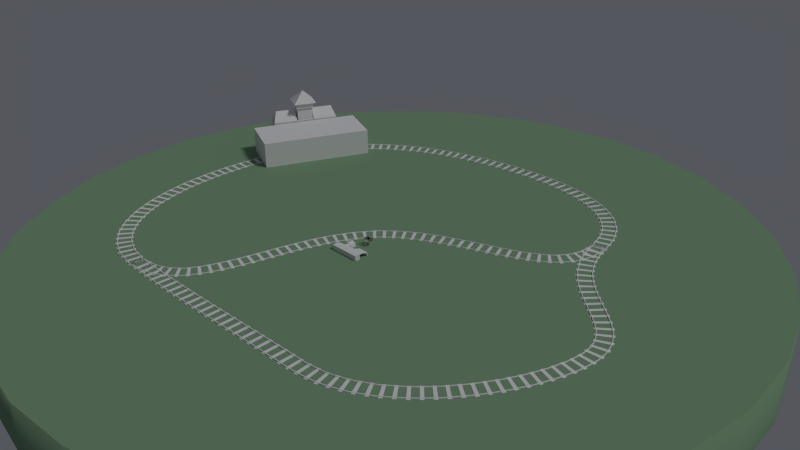 # Source: blender_express.blend  (saved by Blender 2.76.0; exported with 4.5.12 LTS)
import bpy
from mathutils import Matrix  # noqa: F401  (used for matrix-valued properties, if any)

bpy.ops.wm.read_factory_settings(use_empty=True)
scene = bpy.context.scene
scene.name = 'Scene'

# ---- collections
col_collection_1 = bpy.data.collections.new('Collection 1'); scene.collection.children.link(col_collection_1)
col_collection_2 = bpy.data.collections.new('Collection 2'); scene.collection.children.link(col_collection_2)

# ---- materials (node trees are filled in below, after node groups)
mat_land = bpy.data.materials.new('land')
mat_land.alpha_threshold = 0.0
mat_land.diffuse_color = (0.2155, 0.3506, 0.2132, 1.0)
mat_land.roughness = 0.5
mat_land.specular_intensity = 0.1624

# ---- material node trees

# ---- world
world_world = bpy.data.worlds.new('World'); scene.world = world_world
world_world.color = (0.08989, 0.09478, 0.1104)
world_world.use_sun_shadow = False
world_world.sun_shadow_jitter_overblur = 0.0
world_world.cycles.sampling_method = 'MANUAL'
world_world.cycles.sample_map_resolution = 256

# ---- cameras
cam_camera_002 = bpy.data.cameras.new('Camera.002')
cam_camera_002.clip_end = 100.0
cam_camera_002.lens = 35.0
cam_camera_002.sensor_width = 32.0
cam_camera_002.sensor_height = 18.0
cam_camera_002.display_size = 2.0
cam_camera_002.dof.focus_distance = 0.0
cam_camera_002.dof.aperture_fstop = 128.0
cam_camera_002.dof.aperture_blades = 6
cam_camera_001 = bpy.data.cameras.new('Camera.001')
cam_camera_001.clip_end = 100.0
cam_camera_001.lens = 35.0
cam_camera_001.sensor_width = 32.0
cam_camera_001.sensor_height = 18.0
cam_camera_001.display_size = 2.0
cam_camera_001.dof.focus_distance = 0.0
cam_camera_001.dof.aperture_fstop = 128.0
cam_camera_001.dof.aperture_blades = 6
cam_camera = bpy.data.cameras.new('Camera')
cam_camera.clip_end = 200.0
cam_camera.lens = 35.0
cam_camera.sensor_width = 32.0
cam_camera.sensor_height = 18.0
cam_camera.ortho_scale = 7.314
cam_camera.dof.focus_distance = 0.0
cam_camera.dof.aperture_fstop = 128.0

# ---- lights
light_lamp = bpy.data.lights.new('Lamp', 'SUN')
light_lamp.transmission_factor = 0.0
light_lamp.cutoff_distance = 30.0
light_lamp.angle = 0.1993
light_lamp.energy = 1.0
light_lamp.shadow_buffer_clip_start = 1.001
light_lamp.shadow_soft_size = 0.1
light_lamp.shadow_cascade_max_distance = 1000.0
light_lamp.cycles.use_multiple_importance_sampling = False

# ---- meshes
me_plane_002 = bpy.data.meshes.new('Plane.002')
me_plane_002.from_pydata([(-0.1667, 0.2466, 0.0), (0.1667, 0.2466, 0.0), (-0.1667, 0.2173, 0.0), (0.1667, 0.2173, 0.0), (0.1667, 0.2194, 0.02089), (0.1667, 0.2445, 0.02089), (-0.1667, 0.2445, 0.02089), (-0.1667, 0.2194, 0.02089), (-0.1667, 0.2215, 0.0059), (-0.1667, 0.2215, 0.01773), (-0.1667, 0.2425, 0.01773), (-0.1667, 0.2425, 0.0059), (0.1667, 0.2425, 0.0059), (0.1667, 0.2425, 0.01773), (0.1667, 0.2215, 0.01773), (0.1667, 0.2215, 0.0059), (-0.05819, 0.0, 0.0), (0.0507, 0.0, 0.0), (-0.05819, 0.2871, 0.0), (0.0507, 0.2871, 0.0), (-0.05819, 0.0, -0.007274), (0.0507, 0.0, -0.007274), (-0.05819, 0.2871, -0.007274), (0.0507, 0.2871, -0.007274)], [], [(2, 0, 1, 3), (7, 4, 5, 6), (9, 14, 4, 7), (13, 10, 6, 5), (1, 0, 11, 12), (12, 11, 10, 13), (2, 3, 15, 8), (8, 15, 14, 9), (16, 17, 19, 18), (20, 22, 23, 21), (18, 22, 20, 16), (17, 21, 23, 19), (19, 23, 22, 18)])
me_plane_002.use_remesh_preserve_volume = False
me_plane_002.use_remesh_preserve_attributes = False
me_plane_002.use_mirror_vertex_groups = False
me_plane_002.update()
me_cube_001 = bpy.data.meshes.new('Cube.001')
me_cube_001.from_pydata([(-0.3375, -1.335, 0.1465), (-0.3375, -1.335, 1.011), (-0.3375, 1.335, 0.1465), (-0.3375, 1.335, 1.011), (0.3375, -1.335, 0.1465), (0.3375, -1.335, 1.011), (0.3375, 1.335, 0.1465), (0.3375, 1.335, 1.011), (0.0, 1.186, 1.42), (0.0, 1.335, 0.1465), (0.0, -1.186, 1.42), (0.0, -1.335, 0.1465), (-0.3065, -0.3156, 1.011), (-0.3065, 0.3156, 1.011), (-0.3375, 0.3643, 0.1465), (-0.3375, -0.3643, 0.1465), (0.3065, 0.3156, 1.011), (0.3065, -0.3156, 1.011), (0.3375, -0.3643, 0.1465), (0.3375, 0.3643, 0.1465), (0.0, 0.3643, 1.42), (0.0, -0.3643, 1.42), (-0.459, 1.816, 0.1465), (-0.459, -1.816, 0.1465), (-0.3375, -0.3643, 1.011), (-0.3375, 0.3643, 1.011), (0.3375, 0.3643, 1.011), (0.3375, -0.3643, 1.011), (-0.3065, -0.3156, 1.616), (-0.3065, 0.3156, 1.616), (0.3065, 0.3156, 1.616), (0.3065, -0.3156, 1.616), (0.0, 1.335, 1.011), (0.0, -1.335, 1.011), (-0.3562, -0.3667, 1.522), (-0.3562, 0.3667, 1.522), (0.3562, 0.3667, 1.522), (0.3562, -0.3667, 1.522), (-0.3562, -0.3667, 1.721), (-0.3562, 0.3667, 1.721), (0.3562, 0.3667, 1.721), (0.3562, -0.3667, 1.721), (-0.4523, -0.4657, 1.741), (-0.4523, 0.4657, 1.741), (0.4523, 0.4657, 1.741), (0.4523, -0.4657, 1.741), (0.0, 0.0, 2.213), (0.8319, -1.816, 0.1465), (0.8319, 1.816, 0.1465), (0.0, 1.816, 0.1465), (0.0, -1.816, 0.1465), (-0.459, 0.4954, 0.1465), (-0.459, -0.4954, 0.1465), (0.8319, -0.4954, 0.1465), (0.8319, 0.4954, 0.1465), (-0.4685, 1.826, -1.526e-05), (-0.4685, -1.826, -1.526e-05), (0.8414, -1.826, -1.526e-05), (0.8414, 1.826, -1.526e-05), (0.0, 1.83, -1.526e-05), (0.0, -1.83, -1.526e-05), (-0.4725, 0.4954, -1.526e-05), (-0.4725, -0.4954, -1.526e-05), (0.8454, -0.4954, -1.526e-05), (0.8454, 0.4954, -1.526e-05)], [], [(7, 6, 9, 32), (1, 0, 11, 33), (5, 10, 33), (3, 8, 32), (0, 15, 52, 23), (26, 7, 8, 20), (20, 8, 3, 25), (11, 0, 23, 50), (27, 5, 4, 18), (25, 3, 2, 14), (1, 24, 15, 0), (24, 25, 14, 15), (7, 26, 19, 6), (26, 27, 18, 19), (2, 9, 49, 22), (4, 11, 50, 47), (10, 21, 24, 1), (20, 25, 26), (5, 27, 21, 10), (13, 12, 28, 29), (6, 19, 54, 48), (19, 18, 53, 54), (24, 21, 27), (12, 13, 25, 24), (16, 17, 27, 26), (17, 12, 24, 27), (13, 16, 26, 25), (28, 31, 37, 34), (16, 13, 29, 30), (17, 16, 30, 31), (12, 17, 31, 28), (8, 7, 32), (2, 3, 32, 9), (4, 5, 33, 11), (10, 1, 33), (29, 28, 34, 35), (30, 29, 35, 36), (31, 30, 36, 37), (36, 35, 39, 40), (37, 36, 40, 41), (34, 37, 41, 38), (35, 34, 38, 39), (38, 41, 45, 42), (39, 38, 42, 43), (40, 39, 43, 44), (41, 40, 44, 45), (42, 45, 46), (45, 44, 46), (44, 43, 46), (43, 42, 46), (14, 2, 22, 51), (18, 4, 47, 53), (9, 6, 48, 49), (15, 14, 51, 52), (48, 54, 64, 58), (49, 48, 58, 59), (52, 51, 61, 62), (23, 52, 62, 56), (53, 47, 57, 63), (47, 50, 60, 57), (54, 53, 63, 64), (51, 22, 55, 61), (50, 23, 56, 60), (22, 49, 59, 55)])
me_cube_001.use_remesh_preserve_volume = False
me_cube_001.use_remesh_preserve_attributes = False
me_cube_001.use_mirror_vertex_groups = False
me_cube_001.update()
me_cube = bpy.data.meshes.new('Cube')
me_cube.from_pydata([(-1.0, -2.143, -1.0), (-1.0, -2.143, 1.0), (-1.0, 2.143, -1.0), (-1.0, 2.143, 1.0), (1.0, -2.143, -1.0), (1.0, -2.143, 1.0), (1.0, 2.143, -1.0), (1.0, 2.143, 1.0)], [], [(1, 3, 2, 0), (3, 7, 6, 2), (7, 5, 4, 6), (5, 1, 0, 4), (0, 2, 6, 4), (5, 7, 3, 1)])
me_cube.use_remesh_preserve_volume = False
me_cube.use_remesh_preserve_attributes = False
me_cube.use_mirror_vertex_groups = False
me_cube.update()
me_cube_003 = bpy.data.meshes.new('Cube.003')
me_cube_003.from_pydata([(0.5296, 0.1711, 0.1154), (0.5323, 0.1574, 0.4202), (0.5296, -0.1711, 0.1154), (0.5323, -0.185, 0.4224), (-0.6281, 0.1459, 0.1266), (-0.4861, 0.07759, 0.4224), (-0.6281, -0.1459, 0.1266), (-0.4861, -0.07759, 0.4224), (0.03342, -0.06309, 0.4224), (-0.2983, -0.07759, 0.4224), (-0.1961, -0.1711, 0.1154), (0.1356, -0.1711, 0.1154), (-0.2983, 0.07759, 0.4224), (0.03342, 0.06309, 0.4224), (0.1356, 0.1711, 0.1154), (-0.1961, 0.1711, 0.1154), (0.5323, 0.114, 0.5841), (0.5323, -0.114, 0.5841), (0.1687, 0.1376, 0.6117), (0.1687, -0.1376, 0.6117), (-0.09395, -0.06309, 0.4224), (-0.6281, -0.1207, 0.3785), (-0.6281, 0.1207, 0.3785), (-0.09395, 0.06309, 0.4224), (-0.2983, -0.07759, 0.5926), (-0.4861, -0.07759, 0.5926), (-0.4861, 0.07759, 0.5926), (-0.2983, 0.07759, 0.5926), (-0.2772, -0.09497, 0.5926), (-0.5071, -0.09497, 0.5926), (-0.5071, 0.09497, 0.5926), (-0.2772, 0.09497, 0.5926), (-0.2985, -0.06924, 0.7858), (-0.4858, -0.06924, 0.7858), (-0.4858, 0.06924, 0.7858), (-0.2985, 0.06924, 0.7858), (0.5323, 0.1574, 0.2964), (0.5323, -0.1574, 0.2964), (-0.64, -0.157, 0.25), (-0.64, 0.157, 0.25), (-0.1961, 0.1908, 0.2689), (0.1356, 0.1908, 0.2689), (0.1356, -0.1908, 0.2689), (-0.1961, -0.1908, 0.2689), (-0.2518, -0.116, 0.7858), (-0.5326, -0.116, 0.7858), (-0.5326, 0.116, 0.7858), (-0.2518, 0.116, 0.7858), (-0.3194, -0.05379, 0.6618), (-0.4649, -0.05379, 0.6618), (-0.4649, 0.05379, 0.6618), (-0.3194, 0.05379, 0.6618), (-0.3922, -0.1564, 0.4224), (-0.3922, 0.1711, 0.1154), (-0.3922, -0.1711, 0.1154), (-0.3922, 0.1564, 0.4224), (-0.3922, -0.1146, 0.4224), (-0.3922, 0.1146, 0.4224), (-0.3922, -0.1146, 0.5926), (-0.3922, 0.1146, 0.5926), (-0.3922, -0.1403, 0.5926), (-0.3922, 0.1403, 0.5926), (-0.3922, -0.1714, 0.7858), (-0.3922, 0.1714, 0.7858), (-0.3991, 0.1879, 0.2689), (-0.3991, -0.1879, 0.2689), (-0.3922, -0.1023, 0.7858), (-0.3922, 0.1023, 0.7858), (-0.3922, -0.07946, 0.6618), (-0.3922, 0.07946, 0.6618), (-0.6022, -0.185, 0.2689), (-0.5883, -0.1711, 0.1154), (-0.5883, -0.1416, 0.4224), (-0.5883, 0.1416, 0.4224), (-0.6022, 0.185, 0.2689), (-0.5883, 0.1711, 0.1154), (0.5323, 0.185, 0.2689), (0.5323, 0.185, 0.4224), (0.5323, 0.1376, 0.6117), (0.5323, -0.1376, 0.6117), (0.5323, -0.1574, 0.4202), (0.5323, -0.185, 0.2689), (0.2144, 0.1574, 0.4212), (0.2144, -0.1574, 0.4212), (0.1895, 0.1574, 0.3), (0.2692, 0.114, 0.5795), (0.2692, -0.114, 0.5795), (0.1895, -0.1574, 0.3), (0.1356, -0.185, 0.4224), (-0.1961, -0.1711, 0.4224), (-0.1961, 0.1711, 0.4224), (0.1356, 0.185, 0.4224), (0.03342, -0.06309, 0.5145), (-0.09395, -0.06309, 0.5145), (-0.09395, 0.06309, 0.5145), (0.03342, 0.06309, 0.5145), (0.5296, -2.98e-08, 0.1154), (-0.5883, 2.086e-07, 0.4224), (-0.5883, 8.941e-08, 0.1154), (-0.1961, 1.49e-07, 0.4224), (0.1356, 8.941e-08, 0.4224), (0.1356, 0.0, 0.1154), (-0.1961, 5.96e-08, 0.1154), (0.5323, 1.49e-07, 0.6382), (0.1687, 1.788e-07, 0.6382), (-0.5029, 1.937e-07, 0.4224), (-0.2814, 1.639e-07, 0.4224), (-0.5029, 2.235e-07, 0.5926), (-0.2814, 2.086e-07, 0.5926), (-0.5278, 2.235e-07, 0.5926), (-0.2566, 1.937e-07, 0.5926), (-0.5578, 2.98e-07, 0.7858), (-0.2266, 2.533e-07, 0.7858), (-0.6519, 1.49e-07, 0.25), (0.5323, 0.0, 0.2689), (-0.5026, 2.906e-07, 0.7858), (-0.2817, 2.608e-07, 0.7858), (-0.478, 2.272e-07, 0.6618), (-0.3064, 2.049e-07, 0.6618), (-0.3922, 2.161e-07, 0.6618), (-0.3922, 7.451e-08, 0.1154), (-0.6281, 2.012e-07, 0.3785), (-0.6281, 1.043e-07, 0.1266), (0.5323, 1.416e-07, 0.6106), (0.5323, 0.0, 0.2964), (0.2144, 2.98e-08, 0.4212), (0.2692, 1.416e-07, 0.606), (0.1895, 0.0, 0.3), (-0.1162, 1.374e-07, 0.4224), (0.05568, 1.072e-07, 0.4224), (-0.1162, 1.374e-07, 0.5145), (0.05568, 1.072e-07, 0.5145), (-0.03026, -0.1781, 0.4224), (-0.03026, -0.1711, 0.1154), (-0.03026, 0.1781, 0.4224), (-0.03026, 0.1711, 0.1154), (-0.03026, -0.1908, 0.2689), (-0.03026, 0.1908, 0.2689), (-0.03026, -0.08515, 0.4224), (-0.03026, 0.08515, 0.4224), (-0.03026, -0.08515, 0.5145), (-0.03026, 0.08515, 0.5145), (-0.03026, 1.229e-07, 0.5145), (-0.03026, 2.98e-08, 0.1154)], [], [(114, 81, 2, 96), (65, 70, 71, 54), (113, 39, 4, 122), (41, 76, 0, 14), (120, 54, 71, 98), (1, 16, 85, 82), (105, 7, 25, 107), (128, 20, 93, 130), (96, 2, 11, 101), (143, 133, 10, 102), (64, 40, 15, 53), (137, 41, 14, 135), (81, 42, 11, 2), (136, 43, 10, 133), (104, 19, 79, 103), (88, 3, 79, 19), (77, 91, 18, 78), (100, 88, 19, 104), (56, 7, 72, 52), (105, 5, 73, 97), (57, 12, 90, 55), (106, 9, 89, 99), (59, 26, 30, 61), (57, 5, 26, 59), (56, 9, 24, 58), (106, 12, 27, 108), (110, 31, 47, 112), (58, 24, 28, 60), (108, 27, 31, 110), (107, 25, 29, 109), (115, 33, 49, 117), (109, 29, 45, 111), (61, 30, 46, 63), (60, 28, 44, 62), (132, 89, 43, 136), (3, 88, 42, 81), (134, 91, 41, 137), (55, 90, 40, 64), (91, 77, 76, 41), (121, 22, 39, 113), (52, 72, 70, 65), (80, 37, 87, 83), (66, 33, 45, 62), (115, 34, 46, 111), (67, 35, 47, 63), (116, 32, 44, 112), (119, 68, 48, 118), (67, 34, 50, 69), (66, 32, 48, 68), (116, 35, 51, 118), (33, 66, 68, 49), (35, 67, 69, 51), (117, 49, 68, 119), (34, 67, 63, 46), (32, 66, 62, 44), (89, 52, 65, 43), (73, 55, 64, 74), (29, 60, 62, 45), (31, 61, 63, 47), (25, 58, 60, 29), (7, 56, 58, 25), (12, 57, 59, 27), (27, 59, 61, 31), (5, 57, 55, 73), (9, 56, 52, 89), (74, 64, 53, 75), (102, 10, 54, 120), (43, 65, 54, 10), (38, 6, 71, 70), (121, 21, 72, 97), (4, 39, 74, 75), (122, 4, 75, 98), (21, 38, 70, 72), (39, 22, 73, 74), (1, 36, 76, 77), (123, 16, 78, 103), (16, 1, 77, 78), (80, 17, 79, 3), (37, 80, 3, 81), (124, 37, 81, 114), (125, 82, 85, 126), (125, 83, 87, 127), (36, 1, 82, 84), (124, 36, 84, 127), (17, 80, 83, 86), (123, 17, 86, 126), (138, 20, 89, 132), (139, 13, 91, 134), (128, 23, 90, 99), (129, 8, 88, 100), (142, 140, 92, 131), (138, 8, 92, 140), (129, 13, 95, 131), (139, 23, 94, 141), (8, 129, 131, 92), (141, 142, 131, 95), (13, 129, 100, 91), (20, 128, 99, 89), (16, 123, 126, 85), (37, 124, 127, 87), (82, 125, 127, 84), (83, 125, 126, 86), (36, 124, 114, 76), (17, 123, 103, 79), (6, 122, 98, 71), (22, 121, 97, 73), (15, 102, 120, 53), (50, 117, 119, 69), (32, 116, 118, 48), (69, 119, 118, 51), (35, 116, 112, 47), (33, 115, 111, 45), (21, 121, 113, 38), (30, 109, 111, 46), (34, 115, 117, 50), (26, 107, 109, 30), (24, 108, 110, 28), (28, 110, 112, 44), (9, 106, 108, 24), (12, 106, 99, 90), (7, 105, 97, 72), (91, 100, 104, 18), (18, 104, 103, 78), (135, 143, 102, 15), (0, 96, 101, 14), (23, 128, 130, 94), (5, 105, 107, 26), (53, 120, 98, 75), (38, 113, 122, 6), (76, 114, 96, 0), (14, 101, 143, 135), (94, 130, 142, 141), (13, 139, 141, 95), (20, 138, 140, 93), (130, 93, 140, 142), (23, 139, 134, 90), (8, 138, 132, 88), (90, 134, 137, 40), (88, 132, 136, 42), (42, 136, 133, 11), (40, 137, 135, 15), (101, 11, 133, 143)])
me_cube_003.use_remesh_preserve_volume = False
me_cube_003.use_remesh_preserve_attributes = False
me_cube_003.use_mirror_vertex_groups = False
me_cube_003.update()
me_cylinder_001 = bpy.data.meshes.new('Cylinder.001')
me_cylinder_001.from_pydata([(1.006e-07, -0.2509, 0.1494), (0.05718, -0.2509, 0.138), (0.1056, -0.2509, 0.1056), (0.138, -0.2509, 0.05718), (0.1494, -0.2509, -1.785e-08), (0.138, -0.2509, -0.05718), (0.1056, -0.2509, -0.1056), (0.05718, -0.2509, -0.138), (1.232e-07, -0.2509, -0.1494), (-0.05718, -0.2509, -0.138), (-0.1056, -0.2509, -0.1056), (-0.138, -0.2509, -0.05718), (-0.1494, -0.2509, -8.945e-09), (-0.138, -0.2509, 0.05718), (-0.1056, -0.2509, 0.1056), (-0.05718, -0.2509, 0.138), (1.006e-07, -0.2146, 0.1494), (0.05718, -0.2146, 0.138), (0.1056, -0.2146, 0.1056), (0.138, -0.2146, 0.05718), (0.1494, -0.2146, -2.676e-08), (0.138, -0.2146, -0.05718), (0.1056, -0.2146, -0.1056), (0.05718, -0.2146, -0.138), (1.232e-07, -0.2146, -0.1494), (-0.05718, -0.2146, -0.138), (-0.1056, -0.2146, -0.1056), (-0.138, -0.2146, -0.05718), (-0.1494, -0.2146, -1.785e-08), (-0.138, -0.2146, 0.05718), (-0.1056, -0.2146, 0.1056), (-0.05718, -0.2146, 0.138), (-0.04778, -0.2509, 0.1153), (-0.08828, -0.2509, 0.08828), (-0.1153, -0.2509, 0.04778), (-0.1249, -0.2509, -8.945e-09), (-0.1153, -0.2509, -0.04778), (-0.08828, -0.2509, -0.08828), (-0.04778, -0.2509, -0.1153), (1.195e-07, -0.2509, -0.1249), (0.04778, -0.2509, -0.1153), (0.08828, -0.2509, -0.08828), (0.1153, -0.2509, -0.04778), (0.1249, -0.2509, -1.639e-08), (0.1153, -0.2509, 0.04778), (0.08828, -0.2509, 0.08828), (0.04778, -0.2509, 0.1153), (1.006e-07, -0.2509, 0.1249), (-0.02081, -0.2509, 0.05024), (-0.03845, -0.2509, 0.03845), (-0.05024, -0.2509, 0.02081), (-0.05438, -0.2509, -5.582e-09), (-0.05024, -0.2509, -0.02081), (-0.03845, -0.2509, -0.03845), (-0.02081, -0.2509, -0.05024), (1.09e-07, -0.2509, -0.05438), (0.02081, -0.2509, -0.05024), (0.03845, -0.2509, -0.03845), (0.05024, -0.2509, -0.02081), (0.05438, -0.2509, -8.823e-09), (0.05024, -0.2509, 0.02081), (0.03845, -0.2509, 0.03845), (0.02081, -0.2509, 0.05024), (1.008e-07, -0.2509, 0.05438), (9.945e-08, -0.2146, 0.1606), (0.06145, -0.2146, 0.1484), (0.1135, -0.2146, 0.1135), (0.1484, -0.2146, 0.06145), (0.1606, -0.2146, -2.702e-08), (0.1484, -0.2146, -0.06145), (0.1135, -0.2146, -0.1135), (0.06145, -0.2146, -0.1484), (1.237e-07, -0.2146, -0.1606), (-0.06145, -0.2146, -0.1484), (-0.1135, -0.2146, -0.1135), (-0.1484, -0.2146, -0.06145), (-0.1606, -0.2146, -1.744e-08), (-0.1484, -0.2146, 0.06145), (-0.1135, -0.2146, 0.1135), (-0.06145, -0.2146, 0.1484), (9.946e-08, -0.1979, 0.1606), (0.06145, -0.1979, 0.1484), (0.1135, -0.1979, 0.1135), (0.1484, -0.1979, 0.06145), (0.1606, -0.1979, -2.702e-08), (0.1484, -0.1979, -0.06145), (0.1135, -0.1979, -0.1135), (0.06145, -0.1979, -0.1484), (1.237e-07, -0.1979, -0.1606), (-0.06145, -0.1979, -0.1484), (-0.1135, -0.1979, -0.1135), (-0.1484, -0.1979, -0.06145), (-0.1606, -0.1979, -1.744e-08), (-0.1484, -0.1979, 0.06145), (-0.1135, -0.1979, 0.1135), (-0.06145, -0.1979, 0.1484), (8.941e-08, 0.2509, 0.1494), (0.05718, 0.2509, 0.138), (0.1056, 0.2509, 0.1056), (0.138, 0.2509, 0.05718), (0.1494, 0.2509, -1.49e-08), (0.138, 0.2509, -0.05718), (0.1056, 0.2509, -0.1056), (0.05718, 0.2509, -0.138), (1.192e-07, 0.2509, -0.1494), (-0.05718, 0.2509, -0.138), (-0.1056, 0.2509, -0.1056), (-0.138, 0.2509, -0.05718), (-0.1494, 0.2509, -1.49e-08), (-0.138, 0.2509, 0.05718), (-0.1056, 0.2509, 0.1056), (-0.05718, 0.2509, 0.138), (8.941e-08, 0.2146, 0.1494), (0.05718, 0.2146, 0.138), (0.1056, 0.2146, 0.1056), (0.138, 0.2146, 0.05718), (0.1494, 0.2146, -2.98e-08), (0.138, 0.2146, -0.05718), (0.1056, 0.2146, -0.1056), (0.05718, 0.2146, -0.138), (1.192e-07, 0.2146, -0.1494), (-0.05718, 0.2146, -0.138), (-0.1056, 0.2146, -0.1056), (-0.138, 0.2146, -0.05718), (-0.1494, 0.2146, -1.49e-08), (-0.138, 0.2146, 0.05718), (-0.1056, 0.2146, 0.1056), (-0.05718, 0.2146, 0.138), (-0.04778, 0.2509, 0.1153), (-0.08828, 0.2509, 0.08828), (-0.1153, 0.2509, 0.04778), (-0.1249, 0.2509, -1.49e-08), (-0.1153, 0.2509, -0.04778), (-0.08828, 0.2509, -0.08828), (-0.04778, 0.2509, -0.1153), (1.192e-07, 0.2509, -0.1249), (0.04778, 0.2509, -0.1153), (0.08828, 0.2509, -0.08828), (0.1153, 0.2509, -0.04778), (0.1249, 0.2509, -1.49e-08), (0.1153, 0.2509, 0.04778), (0.08828, 0.2509, 0.08828), (0.04778, 0.2509, 0.1153), (8.941e-08, 0.2509, 0.1249), (-0.02081, 0.2509, 0.05024), (-0.03845, 0.2509, 0.03845), (-0.05024, 0.2509, 0.02081), (-0.05438, 0.2509, 0.0), (-0.05024, 0.2509, -0.02081), (-0.03845, 0.2509, -0.03845), (-0.02081, 0.2509, -0.05024), (1.192e-07, 0.2509, -0.05438), (0.02081, 0.2509, -0.05024), (0.03845, 0.2509, -0.03845), (0.05024, 0.2509, -0.02081), (0.05438, 0.2509, -1.49e-08), (0.05024, 0.2509, 0.02081), (0.03845, 0.2509, 0.03845), (0.02081, 0.2509, 0.05024), (8.941e-08, 0.2509, 0.05438), (8.941e-08, 0.2146, 0.1606), (0.06145, 0.2146, 0.1484), (0.1135, 0.2146, 0.1135), (0.1484, 0.2146, 0.06145), (0.1606, 0.2146, -2.98e-08), (0.1484, 0.2146, -0.06145), (0.1135, 0.2146, -0.1135), (0.06145, 0.2146, -0.1484), (1.192e-07, 0.2146, -0.1606), (-0.06145, 0.2146, -0.1484), (-0.1135, 0.2146, -0.1135), (-0.1484, 0.2146, -0.06145), (-0.1606, 0.2146, -1.49e-08), (-0.1484, 0.2146, 0.06145), (-0.1135, 0.2146, 0.1135), (-0.06145, 0.2146, 0.1484), (8.941e-08, 0.1979, 0.1606), (0.06145, 0.1979, 0.1484), (0.1135, 0.1979, 0.1135), (0.1484, 0.1979, 0.06145), (0.1606, 0.1979, -2.98e-08), (0.1484, 0.1979, -0.06145), (0.1135, 0.1979, -0.1135), (0.06145, 0.1979, -0.1484), (1.192e-07, 0.1979, -0.1606), (-0.06145, 0.1979, -0.1484), (-0.1135, 0.1979, -0.1135), (-0.1484, 0.1979, -0.06145), (-0.1606, 0.1979, -1.49e-08), (-0.1484, 0.1979, 0.06145), (-0.1135, 0.1979, 0.1135), (-0.06145, 0.1979, 0.1484)], [], [(46, 45, 2, 1), (16, 0, 1, 17), (45, 44, 3, 2), (17, 1, 2, 18), (44, 43, 4, 3), (18, 2, 3, 19), (43, 42, 5, 4), (19, 3, 4, 20), (42, 41, 6, 5), (20, 4, 5, 21), (41, 40, 7, 6), (21, 5, 6, 22), (40, 39, 8, 7), (22, 6, 7, 23), (39, 38, 9, 8), (23, 7, 8, 24), (38, 37, 10, 9), (24, 8, 9, 25), (37, 36, 11, 10), (25, 9, 10, 26), (36, 35, 12, 11), (26, 10, 11, 27), (35, 34, 13, 12), (27, 11, 12, 28), (34, 33, 14, 13), (28, 12, 13, 29), (33, 32, 15, 14), (29, 13, 14, 30), (30, 14, 15, 31), (47, 46, 1, 0), (31, 15, 0, 16), (32, 47, 0, 15), (33, 34, 50, 49), (35, 36, 52, 51), (37, 38, 54, 53), (39, 40, 56, 55), (41, 42, 58, 57), (43, 44, 60, 59), (45, 46, 62, 61), (48, 49, 50, 51, 52, 53, 54, 55, 56, 57, 58, 59, 60, 61, 62, 63), (47, 32, 48, 63), (18, 19, 67, 66), (25, 26, 74, 73), (17, 18, 66, 65), (24, 25, 73, 72), (31, 16, 64, 79), (16, 17, 65, 64), (23, 24, 72, 71), (30, 31, 79, 78), (22, 23, 71, 70), (29, 30, 78, 77), (21, 22, 70, 69), (28, 29, 77, 76), (20, 21, 69, 68), (27, 28, 76, 75), (19, 20, 68, 67), (26, 27, 75, 74), (66, 67, 83, 82), (73, 74, 90, 89), (65, 66, 82, 81), (72, 73, 89, 88), (79, 64, 80, 95), (64, 65, 81, 80), (71, 72, 88, 87), (78, 79, 95, 94), (70, 71, 87, 86), (77, 78, 94, 93), (69, 70, 86, 85), (76, 77, 93, 92), (68, 69, 85, 84), (75, 76, 92, 91), (67, 68, 84, 83), (74, 75, 91, 90), (142, 97, 98, 141), (112, 113, 97, 96), (141, 98, 99, 140), (113, 114, 98, 97), (140, 99, 100, 139), (114, 115, 99, 98), (139, 100, 101, 138), (115, 116, 100, 99), (138, 101, 102, 137), (116, 117, 101, 100), (137, 102, 103, 136), (117, 118, 102, 101), (136, 103, 104, 135), (118, 119, 103, 102), (135, 104, 105, 134), (119, 120, 104, 103), (134, 105, 106, 133), (120, 121, 105, 104), (133, 106, 107, 132), (121, 122, 106, 105), (132, 107, 108, 131), (122, 123, 107, 106), (131, 108, 109, 130), (123, 124, 108, 107), (130, 109, 110, 129), (124, 125, 109, 108), (129, 110, 111, 128), (125, 126, 110, 109), (126, 127, 111, 110), (143, 96, 97, 142), (127, 112, 96, 111), (128, 111, 96, 143), (129, 145, 146, 130), (131, 147, 148, 132), (133, 149, 150, 134), (135, 151, 152, 136), (137, 153, 154, 138), (139, 155, 156, 140), (141, 157, 158, 142), (144, 159, 158, 157, 156, 155, 154, 153, 152, 151, 150, 149, 148, 147, 146, 145), (143, 159, 144, 128), (114, 162, 163, 115), (121, 169, 170, 122), (113, 161, 162, 114), (120, 168, 169, 121), (127, 175, 160, 112), (112, 160, 161, 113), (119, 167, 168, 120), (126, 174, 175, 127), (118, 166, 167, 119), (125, 173, 174, 126), (117, 165, 166, 118), (124, 172, 173, 125), (116, 164, 165, 117), (123, 171, 172, 124), (115, 163, 164, 116), (122, 170, 171, 123), (162, 178, 179, 163), (169, 185, 186, 170), (161, 177, 178, 162), (168, 184, 185, 169), (175, 191, 176, 160), (160, 176, 177, 161), (167, 183, 184, 168), (174, 190, 191, 175), (166, 182, 183, 167), (173, 189, 190, 174), (165, 181, 182, 166), (172, 188, 189, 173), (164, 180, 181, 165), (171, 187, 188, 172), (163, 179, 180, 164), (170, 186, 187, 171)])
me_cylinder_001.polygons.foreach_set('use_smooth', [0, 1, 0, 1, 0, 1, 0, 1, 0, 1, 0, 1, 0, 1, 0, 1, 0, 1, 0, 1, 0, 1, 0, 1, 0, 1, 0, 1, 1, 0, 1, 0, 0, 0, 0, 0, 0, 0, 0, 0, 0, 0, 0, 0, 0, 0, 0, 0, 0, 0, 0, 0, 0, 0, 0, 0, 0, 1, 1, 1, 1, 1, 1, 1, 1, 1, 1, 1, 1, 1, 1, 1, 1, 0, 1, 0, 1, 0, 1, 0, 1, 0, 1, 0, 1, 0, 1, 0, 1, 0, 1, 0, 1, 0, 1, 0, 1, 0, 1, 0, 1, 1, 0, 1, 0, 0, 0, 0, 0, 0, 0, 0, 0, 0, 0, 0, 0, 0, 0, 0, 0, 0, 0, 0, 0, 0, 0, 0, 0, 0, 1, 1, 1, 1, 1, 1, 1, 1, 1, 1, 1, 1, 1, 1, 1, 1])
me_cylinder_001.use_remesh_preserve_volume = False
me_cylinder_001.use_remesh_preserve_attributes = False
me_cylinder_001.use_mirror_vertex_groups = False
me_cylinder_001.use_paint_bone_selection = False
me_cylinder_001.use_paint_mask = True
me_cylinder_001.update()
me_plane_001 = bpy.data.meshes.new('Plane.001')
me_plane_001.from_pydata([(-0.1667, 0.2466, 0.0), (0.1667, 0.2466, 0.0), (-0.1667, 0.2173, 0.0), (0.1667, 0.2173, 0.0), (0.1667, 0.2194, 0.02089), (0.1667, 0.2445, 0.02089), (-0.1667, 0.2445, 0.02089), (-0.1667, 0.2194, 0.02089), (-0.1667, 0.2215, 0.0059), (-0.1667, 0.2215, 0.01773), (-0.1667, 0.2425, 0.01773), (-0.1667, 0.2425, 0.0059), (0.1667, 0.2425, 0.0059), (0.1667, 0.2425, 0.01773), (0.1667, 0.2215, 0.01773), (0.1667, 0.2215, 0.0059), (-0.05819, 0.0, 0.0), (0.0507, 0.0, 0.0), (-0.05819, 0.2871, 0.0), (0.0507, 0.2871, 0.0), (-0.05819, 0.0, -0.007274), (0.0507, 0.0, -0.007274), (-0.05819, 0.2871, -0.007274), (0.0507, 0.2871, -0.007274)], [], [(2, 0, 1, 3), (7, 4, 5, 6), (9, 14, 4, 7), (13, 10, 6, 5), (1, 0, 11, 12), (12, 11, 10, 13), (2, 3, 15, 8), (8, 15, 14, 9), (16, 17, 19, 18), (20, 22, 23, 21), (18, 22, 20, 16), (17, 21, 23, 19), (19, 23, 22, 18)])
me_plane_001.use_remesh_preserve_volume = False
me_plane_001.use_remesh_preserve_attributes = False
me_plane_001.use_mirror_vertex_groups = False
me_plane_001.update()
me_plane = bpy.data.meshes.new('Plane')
me_plane.from_pydata([(-0.1667, 0.2466, 0.0), (0.1667, 0.2466, 0.0), (-0.1667, 0.2173, 0.0), (0.1667, 0.2173, 0.0), (0.1667, 0.2194, 0.02089), (0.1667, 0.2445, 0.02089), (-0.1667, 0.2445, 0.02089), (-0.1667, 0.2194, 0.02089), (-0.1667, 0.2215, 0.0059), (-0.1667, 0.2215, 0.01773), (-0.1667, 0.2425, 0.01773), (-0.1667, 0.2425, 0.0059), (0.1667, 0.2425, 0.0059), (0.1667, 0.2425, 0.01773), (0.1667, 0.2215, 0.01773), (0.1667, 0.2215, 0.0059), (-0.05819, 0.0, 0.0), (0.0507, 0.0, 0.0), (-0.05819, 0.2871, 0.0), (0.0507, 0.2871, 0.0), (-0.05819, 0.0, -0.007274), (0.0507, 0.0, -0.007274), (-0.05819, 0.2871, -0.007274), (0.0507, 0.2871, -0.007274)], [], [(2, 0, 1, 3), (7, 4, 5, 6), (9, 14, 4, 7), (13, 10, 6, 5), (1, 0, 11, 12), (12, 11, 10, 13), (2, 3, 15, 8), (8, 15, 14, 9), (16, 17, 19, 18), (20, 22, 23, 21), (18, 22, 20, 16), (17, 21, 23, 19), (19, 23, 22, 18)])
me_plane.use_remesh_preserve_volume = False
me_plane.use_remesh_preserve_attributes = False
me_plane.use_mirror_vertex_groups = False
me_plane.update()
me_cylinder = bpy.data.meshes.new('Cylinder')
me_cylinder.from_pydata([(-6.35e-07, 12.86, -2.0), (-6.35e-07, 12.86, 0.0), (2.509, 12.61, -2.0), (2.509, 12.61, 0.0), (4.921, 11.88, -2.0), (4.921, 11.88, 0.0), (7.144, 10.69, -2.0), (7.144, 10.69, 0.0), (9.092, 9.092, -2.0), (9.092, 9.092, 0.0), (10.69, 7.144, -2.0), (10.69, 7.144, 0.0), (11.88, 4.921, -2.0), (11.88, 4.921, 0.0), (12.61, 2.509, -2.0), (12.61, 2.509, 0.0), (12.86, -2.806e-06, -2.0), (12.86, -2.806e-06, 0.0), (12.61, -2.509, -2.0), (12.61, -2.509, 0.0), (11.88, -4.921, -2.0), (11.88, -4.921, 0.0), (10.69, -7.144, -2.0), (10.69, -7.144, 0.0), (9.092, -9.092, -2.0), (9.092, -9.092, 0.0), (7.144, -10.69, -2.0), (7.144, -10.69, 0.0), (4.921, -11.88, -2.0), (4.921, -11.88, 0.0), (2.509, -12.61, -2.0), (2.509, -12.61, 0.0), (-4.825e-06, -12.86, -2.0), (-4.825e-06, -12.86, 0.0), (-2.509, -12.61, -2.0), (-2.509, -12.61, 0.0), (-4.921, -11.88, -2.0), (-4.921, -11.88, 0.0), (-7.144, -10.69, -2.0), (-7.144, -10.69, 0.0), (-9.092, -9.092, -2.0), (-9.092, -9.092, 0.0), (-10.69, -7.144, -2.0), (-10.69, -7.144, 0.0), (-11.88, -4.921, -2.0), (-11.88, -4.921, 0.0), (-12.61, -2.509, -2.0), (-12.61, -2.509, 0.0), (-12.86, 8.639e-06, -2.0), (-12.86, 8.639e-06, 0.0), (-12.61, 2.509, -2.0), (-12.61, 2.509, 0.0), (-11.88, 4.921, -2.0), (-11.88, 4.921, 0.0), (-10.69, 7.144, -2.0), (-10.69, 7.144, 0.0), (-9.092, 9.092, -2.0), (-9.092, 9.092, 0.0), (-7.144, 10.69, -2.0), (-7.144, 10.69, 0.0), (-4.921, 11.88, -2.0), (-4.921, 11.88, 0.0), (-2.509, 12.61, -2.0), (-2.509, 12.61, 0.0), (-7.534e-07, -4.124e-06, 0.0), (2.244, 11.28, 0.0), (-6.765e-07, 11.5, 0.0), (-2.244, 11.28, 0.0), (-4.402, 10.63, 0.0), (-6.39, 9.564, 0.0), (-8.133, 8.133, 0.0), (-9.564, 6.39, 0.0), (-10.63, 4.402, 0.0), (-11.28, 2.244, 0.0), (-11.5, 7.299e-06, 0.0), (-11.28, -2.244, 0.0), (-10.63, -4.402, 0.0), (-9.564, -6.39, 0.0), (-8.133, -8.133, 0.0), (-6.39, -9.564, 0.0), (-4.402, -10.63, 0.0), (-2.244, -11.28, 0.0), (-4.424e-06, -11.5, 0.0), (2.244, -11.28, 0.0), (4.402, -10.63, 0.0), (6.39, -9.564, 0.0), (8.133, -8.133, 0.0), (9.564, -6.39, 0.0), (10.63, -4.402, 0.0), (11.28, -2.244, 0.0), (11.5, -2.939e-06, 0.0), (11.28, 2.244, 0.0), (10.63, 4.402, 0.0), (9.564, 6.39, 0.0), (8.133, 8.133, 0.0), (6.39, 9.564, 0.0), (4.402, 10.63, 0.0)], [], [(0, 1, 3, 2), (2, 3, 5, 4), (4, 5, 7, 6), (6, 7, 9, 8), (8, 9, 11, 10), (10, 11, 13, 12), (12, 13, 15, 14), (14, 15, 17, 16), (16, 17, 19, 18), (18, 19, 21, 20), (20, 21, 23, 22), (22, 23, 25, 24), (24, 25, 27, 26), (26, 27, 29, 28), (28, 29, 31, 30), (30, 31, 33, 32), (32, 33, 35, 34), (34, 35, 37, 36), (36, 37, 39, 38), (38, 39, 41, 40), (40, 41, 43, 42), (42, 43, 45, 44), (44, 45, 47, 46), (46, 47, 49, 48), (48, 49, 51, 50), (50, 51, 53, 52), (52, 53, 55, 54), (54, 55, 57, 56), (56, 57, 59, 58), (58, 59, 61, 60), (62, 63, 1, 0), (60, 61, 63, 62), (1, 63, 67, 66), (63, 61, 68, 67), (61, 59, 69, 68), (59, 57, 70, 69), (57, 55, 71, 70), (55, 53, 72, 71), (53, 51, 73, 72), (51, 49, 74, 73), (49, 47, 75, 74), (47, 45, 76, 75), (45, 43, 77, 76), (43, 41, 78, 77), (41, 39, 79, 78), (39, 37, 80, 79), (37, 35, 81, 80), (35, 33, 82, 81), (33, 31, 83, 82), (31, 29, 84, 83), (29, 27, 85, 84), (27, 25, 86, 85), (25, 23, 87, 86), (23, 21, 88, 87), (21, 19, 89, 88), (19, 17, 90, 89), (17, 15, 91, 90), (15, 13, 92, 91), (13, 11, 93, 92), (11, 9, 94, 93), (9, 7, 95, 94), (7, 5, 96, 95), (5, 3, 65, 96), (65, 66, 64), (3, 1, 66, 65), (66, 67, 64), (67, 68, 64), (68, 69, 64), (69, 70, 64), (70, 71, 64), (71, 72, 64), (72, 73, 64), (73, 74, 64), (74, 75, 64), (75, 76, 64), (76, 77, 64), (77, 78, 64), (78, 79, 64), (79, 80, 64), (80, 81, 64), (81, 82, 64), (82, 83, 64), (83, 84, 64), (84, 85, 64), (85, 86, 64), (86, 87, 64), (87, 88, 64), (88, 89, 64), (89, 90, 64), (90, 91, 64), (91, 92, 64), (92, 93, 64), (93, 94, 64), (94, 95, 64), (95, 96, 64), (96, 65, 64)])
me_cylinder.polygons.foreach_set('use_smooth', [1, 1, 1, 1, 1, 1, 1, 1, 1, 1, 1, 1, 1, 1, 1, 1, 1, 1, 1, 1, 1, 1, 1, 1, 1, 1, 1, 1, 1, 1, 1, 1, 0, 0, 0, 0, 0, 0, 0, 0, 0, 0, 0, 0, 0, 0, 0, 0, 0, 0, 0, 0, 0, 0, 0, 0, 0, 0, 0, 0, 0, 0, 0, 0, 0, 0, 0, 0, 0, 0, 0, 0, 0, 0, 0, 0, 0, 0, 0, 0, 0, 0, 0, 0, 0, 0, 0, 0, 0, 0, 0, 0, 0, 0, 0, 0])
me_cylinder.materials.append(mat_land)
me_cylinder.use_remesh_preserve_volume = False
me_cylinder.use_remesh_preserve_attributes = False
me_cylinder.use_mirror_vertex_groups = False
me_cylinder.update()

# ---- curves / text
cu_beziercircle_002 = bpy.data.curves.new('BezierCircle.002', 'CURVE')
cu_beziercircle_002.dimensions = '3D'
_sp = cu_beziercircle_002.splines.new('BEZIER'); _sp.bezier_points.add(3)
_sp.bezier_points.foreach_set('co', [-1.815, -8.024, 0.0003521, 6.367, -7.778, 0.000352, 11.36, -1.494, 0.000352, 7.926, 3.348, 0.0])
_sp.bezier_points.foreach_set('handle_left', [-5.374, -7.974, 0.0003751, 3.172, -7.874, 0.000352, 11.74, -3.16, 0.000352, 8.397, 0.493, 0.0])
_sp.bezier_points.foreach_set('handle_right', [1.245, -8.068, 0.0003323, 9.561, -7.682, 0.000352, 10.99, 0.1711, 0.000352, 7.391, 6.585, 0.0])
_sp.order_u = 0
_sp.order_v = 0
cu_beziercircle_002.path_duration = 250
cu_beziercircle_002.use_path = True
cu_beziercircle_002.use_path_clamp = True
cu_beziercircle_002.bevel_resolution = 0
cu_beziercircle_002.eval_time = 2.0
cu_beziercircle_002.fill_mode = 'HALF'
cu_beziercircle_001 = bpy.data.curves.new('BezierCircle.001', 'CURVE')
cu_beziercircle_001.dimensions = '3D'
_sp = cu_beziercircle_001.splines.new('BEZIER'); _sp.bezier_points.add(2)
_sp.bezier_points.foreach_set('co', [-1.815, -8.024, 0.0003521, 2.099, -1.232, 0.0, 7.926, 3.348, 0.0])
_sp.bezier_points.foreach_set('handle_left', [-5.374, -7.974, 0.0003751, 0.09545, -3.546, 7e-05, 8.397, 0.493, 0.0])
_sp.bezier_points.foreach_set('handle_right', [1.245, -8.068, 0.0003323, 3.993, 0.955, -6.618e-05, 7.391, 6.585, 0.0])
for _p, _l, _r in zip(_sp.bezier_points, ['FREE', 'AUTO', 'FREE'], ['FREE', 'AUTO', 'FREE']): _p.handle_left_type = _l; _p.handle_right_type = _r
_sp.order_u = 0
_sp.order_v = 0
cu_beziercircle_001.path_duration = 250
cu_beziercircle_001.use_path = True
cu_beziercircle_001.use_path_clamp = True
cu_beziercircle_001.bevel_resolution = 0
cu_beziercircle_001.eval_time = 2.0
cu_beziercircle_001.fill_mode = 'HALF'
cu_beziercircle = bpy.data.curves.new('BezierCircle', 'CURVE')
cu_beziercircle.dimensions = '3D'
_sp = cu_beziercircle.splines.new('BEZIER'); _sp.bezier_points.add(3)
_sp.bezier_points.foreach_set('co', [7.926, 3.348, 0.0, 0.0, 6.141, 0.0, -6.141, 0.0, 0.0, -1.815, -8.024, 0.0003521])
_sp.bezier_points.foreach_set('handle_left', [8.397, 0.493, 0.0, 3.199, 6.868, 0.0, -5.65, 3.355, -8.163e-05, -5.374, -7.974, 0.0003751])
_sp.bezier_points.foreach_set('handle_right', [7.391, 6.585, 0.0, -3.307, 5.391, 0.0, -6.657, -3.521, 8.568e-05, 1.245, -8.068, 0.0003323])
for _p, _l, _r in zip(_sp.bezier_points, ['FREE', 'AUTO', 'AUTO', 'FREE'], ['FREE', 'AUTO', 'AUTO', 'FREE']): _p.handle_left_type = _l; _p.handle_right_type = _r
_sp.order_u = 0
_sp.order_v = 0
cu_beziercircle.path_duration = 250
cu_beziercircle.use_path = True
cu_beziercircle.use_path_clamp = True
cu_beziercircle.bevel_resolution = 0
cu_beziercircle.eval_time = 2.0
cu_beziercircle.fill_mode = 'HALF'
arm_armature_001 = bpy.data.armatures.new('Armature.001')  # bones are not reproduced

# ---- objects
ob_position_camera_follow = bpy.data.objects.new('position.camera.follow', None)
ob_position_camera_main = bpy.data.objects.new('position.camera.main', None)
ob_pathway_section_3 = bpy.data.objects.new('pathway.section.3', cu_beziercircle_002)
ob_pathway_section_2 = bpy.data.objects.new('pathway.section.2', cu_beziercircle_001)
ob_rail_section_3 = bpy.data.objects.new('rail.section.3', me_plane_002)
ob_station = bpy.data.objects.new('Station', me_cube_001)
ob_station_zone = bpy.data.objects.new('Station.zone', me_cube)
ob_pathway_section_1 = bpy.data.objects.new('pathway.section.1', cu_beziercircle)
ob_position_camera_train = bpy.data.objects.new('position.camera.train', None)
ob_train_wheel_speaker = bpy.data.objects.new('train.wheel.speaker', None)
ob_train_horn_speaker = bpy.data.objects.new('train.horn.speaker', None)
ob_camera_train = bpy.data.objects.new('camera.train', cam_camera_002)
ob_train_loco = bpy.data.objects.new('train.loco', me_cube_003)
ob_camera_side = bpy.data.objects.new('camera.side', cam_camera_001)
ob_wheel_front = bpy.data.objects.new('wheel.front', me_cylinder_001)
ob_wheel_center = bpy.data.objects.new('wheel.center', me_cylinder_001)
ob_wheel_back = bpy.data.objects.new('wheel.back', me_cylinder_001)
ob_rail_section_2 = bpy.data.objects.new('rail.section.2', me_plane_001)
ob_rail_section_1 = bpy.data.objects.new('rail.section.1', me_plane)
ob_sun = bpy.data.objects.new('Sun', light_lamp)
ob_camera_main = bpy.data.objects.new('camera.main', cam_camera)
ob_terrain = bpy.data.objects.new('Terrain', me_cylinder)
ob_train_armature = bpy.data.objects.new('train.armature', arm_armature_001)

# ---- transforms, parenting, visibility, modifiers, constraints
ob_position_camera_follow.location = (2.47, -2.002, 1.868)
ob_position_camera_follow.empty_display_type = 'ARROWS'
ob_position_camera_follow.empty_image_offset = (0.0, 0.0)
ob_position_camera_follow.lineart.crease_threshold = 0.0
ob_position_camera_main.location = (19.48, -17.69, 13.5)
ob_position_camera_main.rotation_euler = (1.109, 0.01082, 0.8149)
ob_position_camera_main.empty_display_type = 'ARROWS'
ob_position_camera_main.empty_image_offset = (0.0, 0.0)
ob_position_camera_main.lineart.crease_threshold = 0.0
ob_pathway_section_3.location = (-2.507, 0.9811, 0.007749)
ob_pathway_section_3.lineart.crease_threshold = 0.0
ob_pathway_section_2.location = (-2.507, 0.9811, 0.007749)
ob_pathway_section_2.lineart.crease_threshold = 0.0
ob_rail_section_3.location = (-2.507, 0.9811, 0.007749)
ob_rail_section_3.lineart.crease_threshold = 0.0
_m = ob_rail_section_3.modifiers.new('Mirror', 'MIRROR')
_m.use_axis = (False, True, False)
_m.use_clip = True
_m = ob_rail_section_3.modifiers.new('Array', 'ARRAY')
_m.fit_type = 'FIT_CURVE'
_m.count = 23
_m.curve = ob_pathway_section_3
_m.constant_offset_displace = (0.0, 0.0, 0.0)
_m.merge_threshold = 0.0
_m = ob_rail_section_3.modifiers.new('Curve', 'CURVE')
_m.object = ob_pathway_section_3
ob_station.location = (-9.263, 3.585, -3.071e-07)
ob_station.rotation_euler = (0.0, -0.0, -0.4334)
ob_station.lineart.crease_threshold = 0.0
ob_station_zone.location = (-7.942, 2.901, 1.203e-08)
ob_station_zone.rotation_euler = (0.0, -0.0, -0.4014)
ob_station_zone.display_type = 'WIRE'
ob_station_zone.lineart.crease_threshold = 0.0
ob_pathway_section_1.location = (-2.507, 0.9811, 0.007749)
ob_pathway_section_1.lineart.crease_threshold = 0.0
ob_position_camera_train.parent = ob_train_armature
ob_position_camera_train.matrix_parent_inverse = Matrix(((1.0, 0.0, 0.0, -0.0), (0.0, 0.0, 1.0, -2.1), (0.0, -1.0, 0.0, -0.0), (0.0, 0.0, 0.0, 1.0)))
ob_position_camera_train.location = (-0.6279, 1.451e-07, 0.1628)
ob_position_camera_train.rotation_euler = (1.571, -0.0, 1.571)
ob_position_camera_train.empty_display_type = 'ARROWS'
ob_position_camera_train.empty_image_offset = (0.0, 0.0)
ob_position_camera_train.lineart.crease_threshold = 0.0
ob_train_wheel_speaker.parent = ob_train_armature
ob_train_wheel_speaker.matrix_parent_inverse = Matrix(((1.0, 0.0, 0.0, -0.0), (0.0, 0.0, 1.0, -2.118), (0.0, -1.0, 0.0, -0.0), (0.0, 0.0, 0.0, 1.0)))
ob_train_wheel_speaker.location = (0.0, 0.0, 0.1859)
ob_train_wheel_speaker.rotation_euler = (-2.687e-07, 3.142, -1.175e-14)
ob_train_wheel_speaker.scale = (0.6884, 0.6884, 0.6884)
ob_train_wheel_speaker.track_axis = 'NEG_Z'
ob_train_wheel_speaker.up_axis = 'Y'
ob_train_wheel_speaker.empty_image_offset = (0.0, 0.0)
ob_train_wheel_speaker.lineart.crease_threshold = 0.0
ob_train_horn_speaker.parent = ob_train_armature
ob_train_horn_speaker.matrix_parent_inverse = Matrix(((1.0, 0.0, 0.0, -0.0), (0.0, 0.0, 1.0, -2.118), (0.0, -1.0, 0.0, -0.0), (0.0, 0.0, 0.0, 1.0)))
ob_train_horn_speaker.location = (-0.1126, 0.0, 0.6055)
ob_train_horn_speaker.rotation_euler = (-0.0, 2.323, -0.0)
ob_train_horn_speaker.scale = (0.2454, 0.2454, 0.2454)
ob_train_horn_speaker.track_axis = 'NEG_Z'
ob_train_horn_speaker.up_axis = 'Y'
ob_train_horn_speaker.empty_image_offset = (0.0, 0.0)
ob_train_horn_speaker.lineart.crease_threshold = 0.0
ob_camera_train.parent = ob_train_armature
ob_camera_train.matrix_parent_inverse = Matrix(((1.0, 0.0, 0.0, -0.0), (0.0, 0.0, 1.0, -2.118), (0.0, -1.0, 0.0, -0.0), (0.0, 0.0, 0.0, 1.0)))
ob_camera_train.location = (-0.6279, 1.451e-07, 0.1804)
ob_camera_train.rotation_euler = (1.571, 0.0, 1.571)
ob_camera_train.lineart.crease_threshold = 0.0
ob_train_loco.parent = ob_train_armature
ob_train_loco.matrix_parent_inverse = Matrix(((1.0, 0.0, 0.0, -0.0), (0.0, 0.0, 1.0, -2.1), (0.0, -1.0, 0.0, -0.0), (0.0, 0.0, 0.0, 1.0)))
ob_train_loco.location = (-1.682e-07, -7.238e-07, -8.79e-08)
ob_train_loco.lineart.crease_threshold = 0.0
_m = ob_train_loco.modifiers.new('Armature', 'ARMATURE')
_m.object = ob_train_armature
ob_camera_side.parent = ob_train_armature
ob_camera_side.matrix_parent_inverse = Matrix(((1.0, 0.0, 0.0, -0.0), (0.0, 0.0, 1.0, -2.1), (0.0, -1.0, 0.0, -0.0), (0.0, 0.0, 0.0, 1.0)))
ob_camera_side.location = (2.198, -2.927, 2.888)
ob_camera_side.rotation_euler = (0.966, -1.934e-07, 0.651)
ob_camera_side.lineart.crease_threshold = 0.0
ob_wheel_front.parent = ob_train_armature
ob_wheel_front.matrix_parent_inverse = Matrix(((1.0, 3.553e-15, 2.98e-08, 0.3973), (0.0, 1.245e-07, 1.0, -1.111), (0.0, -1.0, 1.245e-07, 3.757e-08), (0.0, 0.0, 0.0, 1.0)))
ob_wheel_front.location = (-0.3973, -3.043e-14, 0.1532)
ob_wheel_front.lineart.crease_threshold = 0.0
ob_wheel_center.parent = ob_train_armature
ob_wheel_center.matrix_parent_inverse = Matrix(((1.0, 1.578e-30, 0.0, 5.442e-16), (0.0, -4.371e-08, 1.0, -1.111), (0.0, -1.0, -4.371e-08, 6.63e-08), (0.0, 0.0, 0.0, 1.0)))
ob_wheel_center.location = (2.98e-08, 5.96e-08, 0.1532)
ob_wheel_center.lineart.crease_threshold = 0.0
ob_wheel_back.parent = ob_train_armature
ob_wheel_back.matrix_parent_inverse = Matrix(((1.0, -3.553e-15, -2.98e-08, -0.3906), (0.0, 1.245e-07, 1.0, -1.111), (0.0, -1.0, 1.245e-07, 4.344e-08), (0.0, 0.0, 0.0, 1.0)))
ob_wheel_back.location = (0.3906, -1.421e-14, 0.1532)
ob_wheel_back.lineart.crease_threshold = 0.0
ob_rail_section_2.location = (-2.507, 0.9811, 0.007749)
ob_rail_section_2.lineart.crease_threshold = 0.0
_m = ob_rail_section_2.modifiers.new('Mirror', 'MIRROR')
_m.use_axis = (False, True, False)
_m.use_clip = True
_m = ob_rail_section_2.modifiers.new('Array', 'ARRAY')
_m.fit_type = 'FIT_CURVE'
_m.count = 23
_m.curve = ob_pathway_section_2
_m.constant_offset_displace = (0.0, 0.0, 0.0)
_m.merge_threshold = 0.0
_m = ob_rail_section_2.modifiers.new('Curve', 'CURVE')
_m.object = ob_pathway_section_2
ob_rail_section_1.location = (-2.507, 0.9811, 0.007749)
ob_rail_section_1.lineart.crease_threshold = 0.0
_m = ob_rail_section_1.modifiers.new('Mirror', 'MIRROR')
_m.use_axis = (False, True, False)
_m.use_clip = True
_m = ob_rail_section_1.modifiers.new('Array', 'ARRAY')
_m.fit_type = 'FIT_CURVE'
_m.count = 23
_m.curve = ob_pathway_section_1
_m.constant_offset_displace = (0.0, 0.0, 0.0)
_m.merge_threshold = 0.0
_m = ob_rail_section_1.modifiers.new('Curve', 'CURVE')
_m.object = ob_pathway_section_1
ob_sun.location = (14.35, 1.005, 13.97)
ob_sun.rotation_euler = (0.6503, 0.05522, 1.866)
ob_sun.lock_rotations_4d = False
ob_sun.empty_display_type = 'ARROWS'
ob_sun.color = (0.0, 0.0, 0.0, 0.0)
ob_sun.lineart.crease_threshold = 0.0
ob_camera_main.location = (19.48, -17.69, 13.5)
ob_camera_main.rotation_euler = (1.109, 0.01082, 0.8149)
ob_camera_main.lock_rotations_4d = False
ob_camera_main.empty_display_type = 'ARROWS'
ob_camera_main.color = (0.0, 0.0, 0.0, 0.0)
ob_camera_main.display_type = 'WIRE'
ob_camera_main.lineart.crease_threshold = 0.0
ob_terrain.location = (0.0, 0.0, 0.0)
ob_terrain.lineart.crease_threshold = 0.0
ob_train_armature.location = (0.0, 0.0, 0.0)
ob_train_armature.show_in_front = True
ob_train_armature.lineart.crease_threshold = 0.0
_c = ob_train_armature.constraints.new('FOLLOW_PATH'); _c.name = 'Follow Path.001'
_c.mute = True
_c.enabled = False
_c.active = False
_c.target = ob_pathway_section_1
_c.forward_axis = 'TRACK_NEGATIVE_X'
_c.use_curve_follow = True
_c.use_fixed_location = True
_c = ob_train_armature.constraints.new('FOLLOW_PATH'); _c.name = 'Follow Path'
_c.mute = True
_c.enabled = False
_c.active = False
_c.target = ob_pathway_section_2
_c.forward_axis = 'TRACK_NEGATIVE_X'
_c.use_curve_follow = True
_c.use_fixed_location = True
_c = ob_train_armature.constraints.new('FOLLOW_PATH'); _c.name = 'Follow Path.002'
_c.mute = True
_c.enabled = False
_c.target = ob_pathway_section_3
_c.forward_axis = 'TRACK_NEGATIVE_X'
_c.use_curve_follow = True
_c.use_fixed_location = True

# ---- collection membership
col_collection_1.objects.link(ob_position_camera_follow)
col_collection_1.objects.link(ob_position_camera_main)
col_collection_1.objects.link(ob_pathway_section_3)
col_collection_1.objects.link(ob_pathway_section_2)
col_collection_1.objects.link(ob_rail_section_3)
col_collection_1.objects.link(ob_station)
col_collection_1.objects.link(ob_station_zone)
col_collection_1.objects.link(ob_pathway_section_1)
col_collection_1.objects.link(ob_position_camera_train)
col_collection_1.objects.link(ob_train_wheel_speaker)
col_collection_1.objects.link(ob_train_horn_speaker)
col_collection_1.objects.link(ob_camera_train)
col_collection_1.objects.link(ob_train_loco)
col_collection_1.objects.link(ob_camera_side)
col_collection_1.objects.link(ob_wheel_front)
col_collection_1.objects.link(ob_wheel_center)
col_collection_1.objects.link(ob_wheel_back)
col_collection_1.objects.link(ob_rail_section_2)
col_collection_1.objects.link(ob_rail_section_1)
col_collection_1.objects.link(ob_sun)
col_collection_1.objects.link(ob_camera_main)
col_collection_1.objects.link(ob_terrain)
col_collection_2.objects.link(ob_train_armature)

# ---- scene / render settings (as saved in the file)
scene.camera = ob_camera_main
scene.frame_start = 1; scene.frame_end = 250; scene.frame_set(0)
scene.render.engine = 'BLENDER_EEVEE_NEXT'
scene.render.image_settings.color_mode = 'RGB'
scene.render.resolution_percentage = 30
scene.render.dither_intensity = 0.0
scene.cycles.use_denoising = False
scene.cycles.samples = 10
scene.cycles.sampling_pattern = 'TABULATED_SOBOL'
scene.cycles.light_sampling_threshold = 0.0
scene.cycles.use_adaptive_sampling = False
scene.cycles.use_light_tree = False
scene.cycles.blur_glossy = 0.0
scene.cycles.pixel_filter_type = 'GAUSSIAN'
scene.cycles.sample_clamp_indirect = 0.0
scene.view_settings.view_transform = 'Standard'
bpy.context.view_layer.update()
